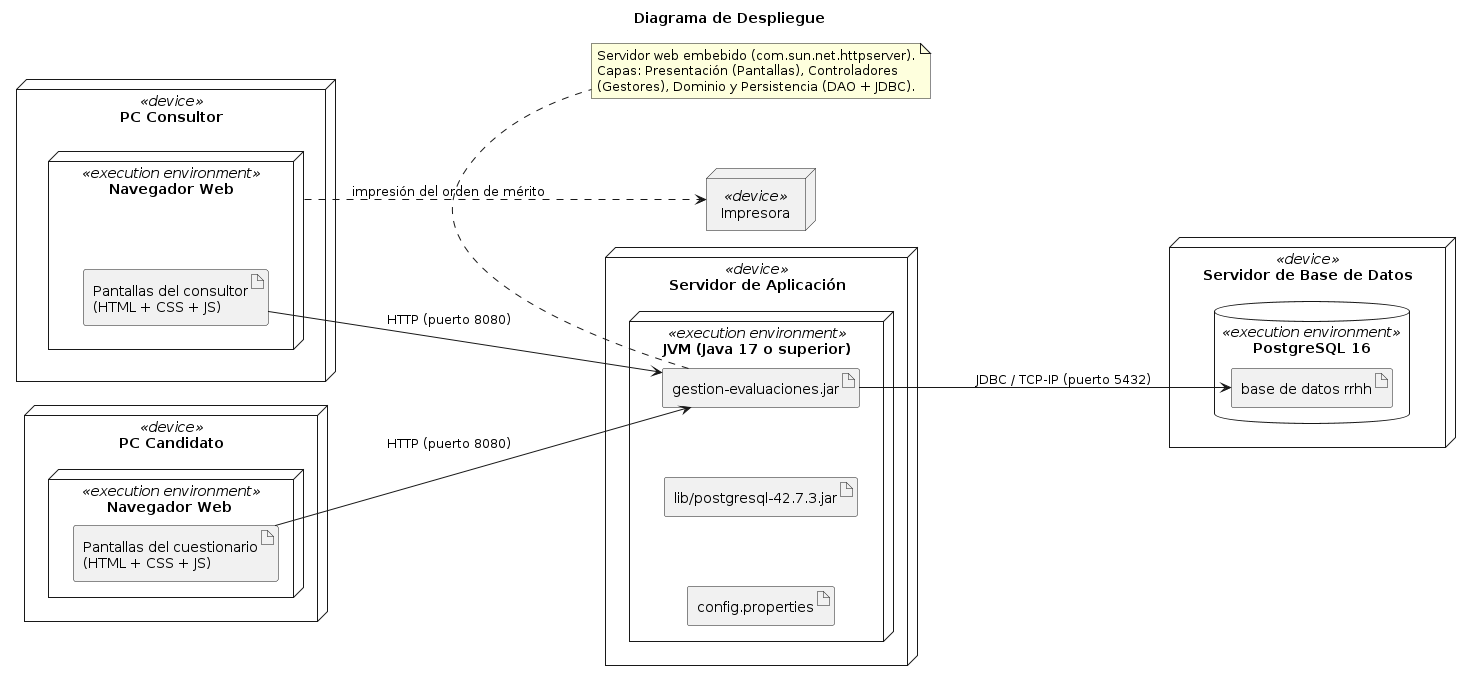

The diagram above was rendered by PlantUML. Its source (embedded in the PNG):
@startuml despliegue
title Diagrama de Despliegue
skinparam shadowing false
skinparam nodesep 70
skinparam ranksep 90
left to right direction

node "PC Consultor" <<device>> {
  node "Navegador Web" <<execution environment>> as NAV1 {
    artifact "Pantallas del consultor\n(HTML + CSS + JS)" as UIC
  }
}

node "PC Candidato" <<device>> {
  node "Navegador Web " <<execution environment>> as NAV2 {
    artifact "Pantallas del cuestionario\n(HTML + CSS + JS)" as UICAND
  }
}

node "Servidor de Aplicación" <<device>> {
  node "JVM (Java 17 o superior)" <<execution environment>> {
    artifact "gestion-evaluaciones.jar" as JAR
    artifact "lib/postgresql-42.7.3.jar" as DRV
    artifact "config.properties" as CFG
  }
}

node "Servidor de Base de Datos" <<device>> {
  database "PostgreSQL 16" <<execution environment>> {
    artifact "base de datos rrhh" as BD
  }
}

node "Impresora" <<device>> as IMP

UIC --> JAR : HTTP (puerto 8080)
UICAND --> JAR : HTTP (puerto 8080)
JAR --> BD : JDBC / TCP-IP (puerto 5432)
NAV1 ..> IMP : impresión del orden de mérito

note bottom of JAR
  Servidor web embebido (com.sun.net.httpserver).
  Capas: Presentación (Pantallas), Controladores
  (Gestores), Dominio y Persistencia (DAO + JDBC).
end note
@enduml